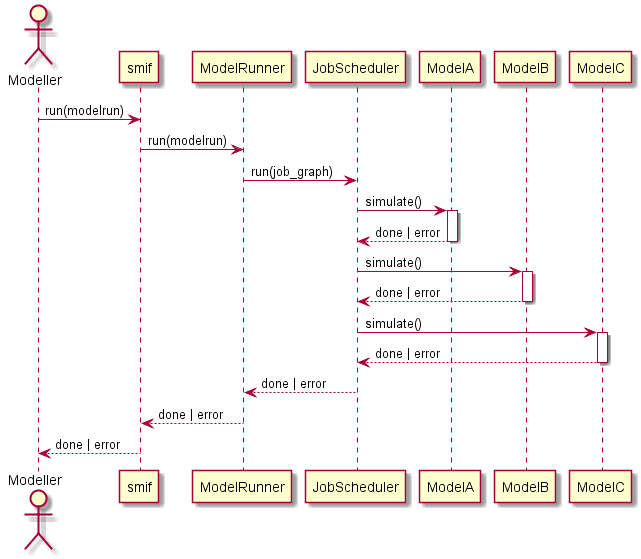

The diagram above was rendered by PlantUML. Its source (embedded in the PNG):
@startuml

actor Modeller
participant smif
participant ModelRunner
participant JobScheduler

Modeller -> smif : run(modelrun)
smif -> ModelRunner : run(modelrun)
ModelRunner -> JobScheduler : run(job_graph)

JobScheduler -> ModelA : simulate()
activate ModelA
JobScheduler <-- ModelA : done | error
deactivate ModelA

JobScheduler -> ModelB : simulate()
activate ModelB
JobScheduler <-- ModelB : done | error
deactivate ModelB

JobScheduler -> ModelC : simulate()
activate ModelC
JobScheduler <-- ModelC : done | error
deactivate ModelC

ModelRunner <-- JobScheduler : done | error
smif <-- ModelRunner : done | error
Modeller <-- smif : done | error

@enduml